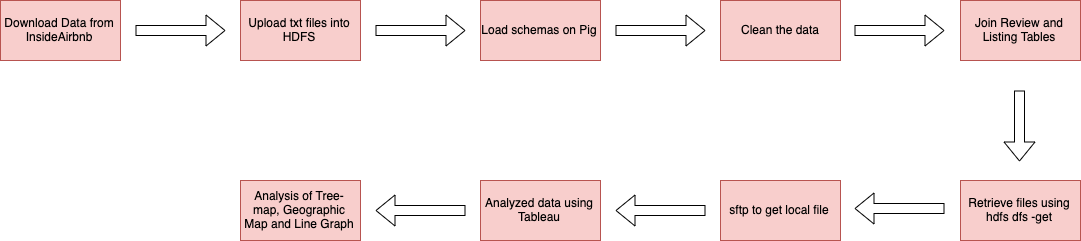

The diagram above was exported from draw.io. Its source (the exported page's mxGraphModel, read from the mxfile embedded in the PNG):
<mxGraphModel dx="2898" dy="820" grid="1" gridSize="10" guides="1" tooltips="1" connect="1" arrows="1" fold="1" page="1" pageScale="1" pageWidth="850" pageHeight="1100" math="0" shadow="0">
  <root>
    <mxCell id="0" />
    <mxCell id="1" parent="0" />
    <mxCell id="51sgLVCdfL31lavGi5h--1" value="Download Data from InsideAirbnb" style="rounded=0;whiteSpace=wrap;html=1;fillColor=#f8cecc;strokeColor=#b85450;" parent="1" vertex="1">
      <mxGeometry x="-520" y="160" width="120" height="60" as="geometry" />
    </mxCell>
    <mxCell id="51sgLVCdfL31lavGi5h--5" value="Upload txt files into HDFS" style="rounded=0;whiteSpace=wrap;html=1;fillColor=#f8cecc;strokeColor=#b85450;" parent="1" vertex="1">
      <mxGeometry x="-280" y="160" width="120" height="60" as="geometry" />
    </mxCell>
    <mxCell id="51sgLVCdfL31lavGi5h--7" value="Clean the data" style="rounded=0;whiteSpace=wrap;html=1;fillColor=#f8cecc;strokeColor=#b85450;" parent="1" vertex="1">
      <mxGeometry x="200" y="160" width="120" height="60" as="geometry" />
    </mxCell>
    <mxCell id="51sgLVCdfL31lavGi5h--14" value="Join Review and Listing Tables" style="rounded=0;whiteSpace=wrap;html=1;fillColor=#f8cecc;strokeColor=#b85450;" parent="1" vertex="1">
      <mxGeometry x="440" y="160" width="120" height="60" as="geometry" />
    </mxCell>
    <mxCell id="51sgLVCdfL31lavGi5h--19" value="Retrieve files using hdfs dfs -get" style="rounded=0;whiteSpace=wrap;html=1;fillColor=#f8cecc;strokeColor=#b85450;" parent="1" vertex="1">
      <mxGeometry x="440" y="340" width="120" height="60" as="geometry" />
    </mxCell>
    <mxCell id="gfVAO37iCQI9Xvx2H76G-2" value="sftp to get local file" style="rounded=0;whiteSpace=wrap;html=1;fillColor=#f8cecc;strokeColor=#b85450;" parent="1" vertex="1">
      <mxGeometry x="200" y="340" width="120" height="60" as="geometry" />
    </mxCell>
    <mxCell id="-JYjORYPb3996pItAnaK-1" value="Load schemas on Pig" style="rounded=0;whiteSpace=wrap;html=1;fillColor=#f8cecc;strokeColor=#b85450;" vertex="1" parent="1">
      <mxGeometry x="-40" y="160" width="120" height="60" as="geometry" />
    </mxCell>
    <mxCell id="-JYjORYPb3996pItAnaK-5" value="Analyzed data using Tableau" style="rounded=0;whiteSpace=wrap;html=1;fillColor=#f8cecc;strokeColor=#b85450;" vertex="1" parent="1">
      <mxGeometry x="-40" y="340" width="120" height="60" as="geometry" />
    </mxCell>
    <mxCell id="-JYjORYPb3996pItAnaK-6" value="Analysis of Tree-map, Geographic Map and Line Graph" style="rounded=0;whiteSpace=wrap;html=1;fillColor=#f8cecc;strokeColor=#b85450;" vertex="1" parent="1">
      <mxGeometry x="-280" y="340" width="120" height="60" as="geometry" />
    </mxCell>
    <mxCell id="-JYjORYPb3996pItAnaK-11" value="" style="shape=flexArrow;endArrow=classic;html=1;" edge="1" parent="1">
      <mxGeometry width="50" height="50" relative="1" as="geometry">
        <mxPoint x="499" y="250" as="sourcePoint" />
        <mxPoint x="499" y="321" as="targetPoint" />
      </mxGeometry>
    </mxCell>
    <mxCell id="-JYjORYPb3996pItAnaK-14" value="" style="shape=flexArrow;endArrow=classic;html=1;" edge="1" parent="1">
      <mxGeometry width="50" height="50" relative="1" as="geometry">
        <mxPoint x="95" y="190" as="sourcePoint" />
        <mxPoint x="185" y="190" as="targetPoint" />
      </mxGeometry>
    </mxCell>
    <mxCell id="-JYjORYPb3996pItAnaK-17" value="" style="shape=flexArrow;endArrow=classic;html=1;" edge="1" parent="1">
      <mxGeometry width="50" height="50" relative="1" as="geometry">
        <mxPoint x="-145" y="190" as="sourcePoint" />
        <mxPoint x="-55" y="190" as="targetPoint" />
      </mxGeometry>
    </mxCell>
    <mxCell id="-JYjORYPb3996pItAnaK-18" value="" style="shape=flexArrow;endArrow=classic;html=1;" edge="1" parent="1">
      <mxGeometry width="50" height="50" relative="1" as="geometry">
        <mxPoint x="-385" y="190" as="sourcePoint" />
        <mxPoint x="-295" y="190" as="targetPoint" />
      </mxGeometry>
    </mxCell>
    <mxCell id="-JYjORYPb3996pItAnaK-20" value="" style="shape=flexArrow;endArrow=classic;html=1;" edge="1" parent="1">
      <mxGeometry width="50" height="50" relative="1" as="geometry">
        <mxPoint x="424" y="368" as="sourcePoint" />
        <mxPoint x="334" y="368" as="targetPoint" />
      </mxGeometry>
    </mxCell>
    <mxCell id="-JYjORYPb3996pItAnaK-22" value="" style="shape=flexArrow;endArrow=classic;html=1;" edge="1" parent="1">
      <mxGeometry width="50" height="50" relative="1" as="geometry">
        <mxPoint x="334" y="190" as="sourcePoint" />
        <mxPoint x="424" y="190" as="targetPoint" />
      </mxGeometry>
    </mxCell>
    <mxCell id="-JYjORYPb3996pItAnaK-23" value="" style="shape=flexArrow;endArrow=classic;html=1;" edge="1" parent="1">
      <mxGeometry width="50" height="50" relative="1" as="geometry">
        <mxPoint x="185" y="370" as="sourcePoint" />
        <mxPoint x="95" y="370" as="targetPoint" />
      </mxGeometry>
    </mxCell>
    <mxCell id="-JYjORYPb3996pItAnaK-24" value="" style="shape=flexArrow;endArrow=classic;html=1;" edge="1" parent="1">
      <mxGeometry width="50" height="50" relative="1" as="geometry">
        <mxPoint x="-55" y="370" as="sourcePoint" />
        <mxPoint x="-145" y="370" as="targetPoint" />
      </mxGeometry>
    </mxCell>
  </root>
</mxGraphModel>